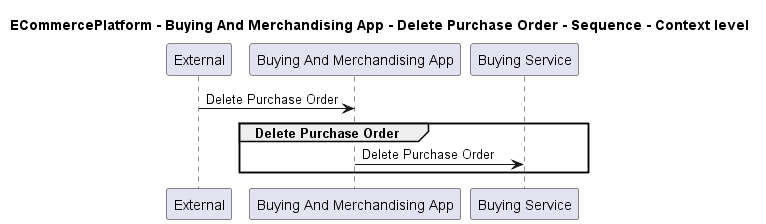

The diagram above was rendered by PlantUML. Its source (embedded in the PNG):
@startuml
!pragma layout smetana

title ECommercePlatform - Buying And Merchandising App - Delete Purchase Order - Sequence - Context level

participant "External" as C4InterFlow.SoftwareSystems.ExternalSystem
participant "Buying And Merchandising App" as ECommercePlatform.SoftwareSystems.BuyingAndMerchandisingApp
participant "Buying Service" as ECommercePlatform.SoftwareSystems.BuyingService

C4InterFlow.SoftwareSystems.ExternalSystem -> ECommercePlatform.SoftwareSystems.BuyingAndMerchandisingApp : Delete Purchase Order
group Delete Purchase Order
ECommercePlatform.SoftwareSystems.BuyingAndMerchandisingApp -> ECommercePlatform.SoftwareSystems.BuyingService : Delete Purchase Order
end


@enduml